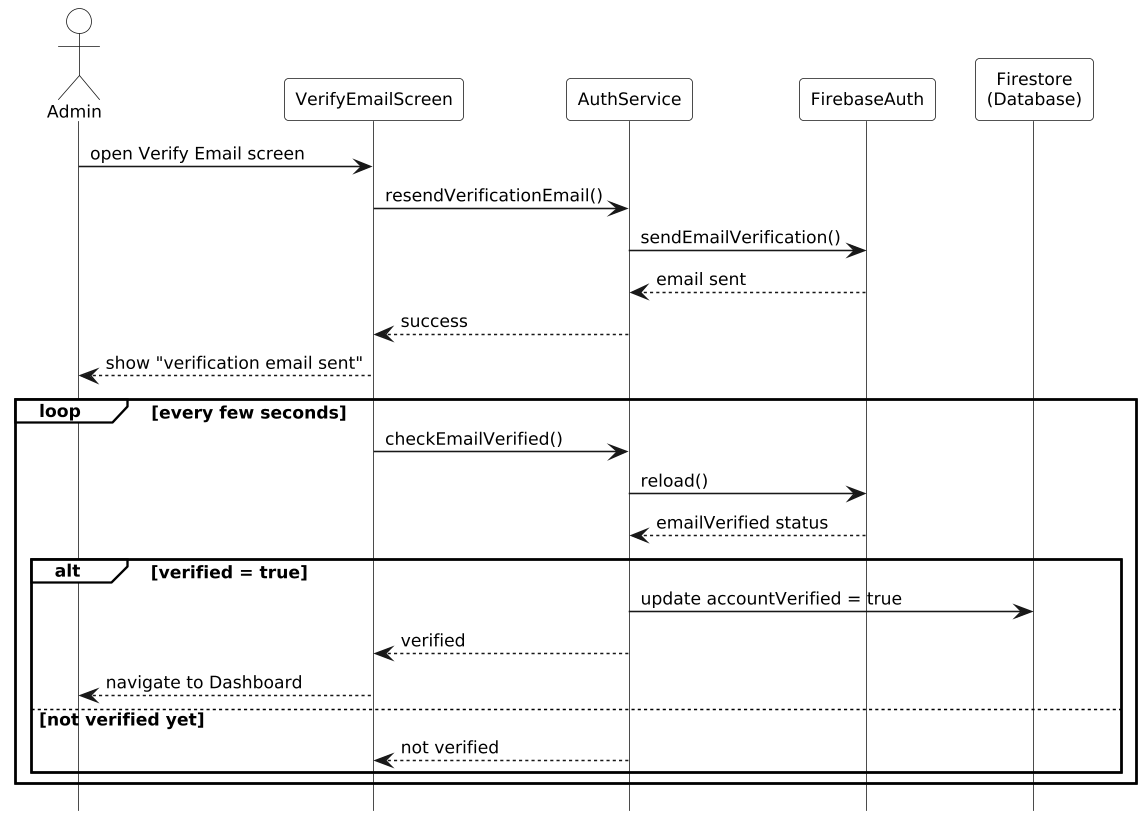

The diagram above was rendered by PlantUML. Its source (embedded in the PNG):
@startuml
hide footbox
skinparam monochrome true
skinparam shadowing false
skinparam defaultFontSize 11
skinparam ParticipantPadding 8
skinparam BoxPadding 0
skinparam LifelineStrategy solid
skinparam dpi 150
skinparam actorBackgroundColor white
skinparam participantBackgroundColor white
skinparam sequenceGroupBackgroundColor white
skinparam sequenceGroupHeaderBackgroundColor white
skinparam sequenceGroupBodyBackgroundColor transparent
skinparam backgroundColor white

actor Admin
participant VerifyEmailScreen as VES
participant AuthService as AS
participant FirebaseAuth as FA
participant "Firestore\n(Database)" as DB

Admin -> VES: open Verify Email screen
VES -> AS: resendVerificationEmail()
AS -> FA: sendEmailVerification()
FA --> AS: email sent
AS --> VES: success
VES --> Admin: show "verification email sent"

loop every few seconds
  VES -> AS: checkEmailVerified()
  AS -> FA: reload()
  FA --> AS: emailVerified status

  alt verified = true
    AS -> DB: update accountVerified = true
    AS --> VES: verified
    VES --> Admin: navigate to Dashboard
  else not verified yet
    AS --> VES: not verified
  end
end
@enduml